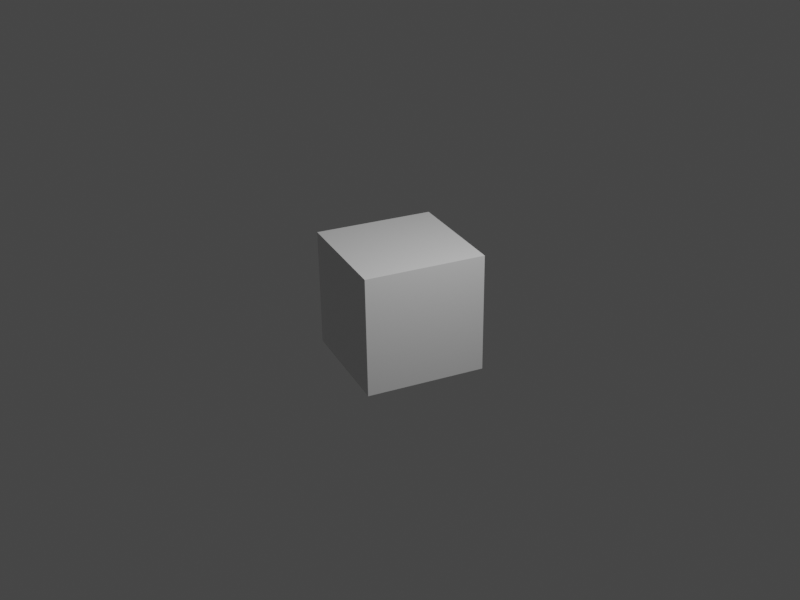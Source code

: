 # Source: defaultcube.blend  (saved by Blender 2.90.8; exported with 4.5.12 LTS)
import bpy
from mathutils import Matrix  # noqa: F401  (used for matrix-valued properties, if any)

bpy.ops.wm.read_factory_settings(use_empty=True)
scene = bpy.context.scene
scene.name = 'Scene'

# ---- collections
col_collection = bpy.data.collections.new('Collection'); scene.collection.children.link(col_collection)

# ---- materials (node trees are filled in below, after node groups)
mat_material = bpy.data.materials.new('Material')
mat_material.alpha_threshold = 0.0
mat_material.use_transparent_shadow = False
mat_material.line_color = (0.0, 0.0, 0.0, 1.0)

# ---- material node trees
mat_material.use_nodes = True; mat_material.node_tree.nodes.clear()
_N = mat_material.node_tree.nodes; _L = mat_material.node_tree.links
n0 = _N.new('ShaderNodeOutputMaterial'); n0.name = 'Material Output'; n0.location = (300, 300)
n1 = _N.new('ShaderNodeBsdfPrincipled'); n1.name = 'Principled BSDF'; n1.location = (10, 300)
n1.distribution = 'GGX'
n1.subsurface_method = 'BURLEY'
n1.inputs[2].default_value = 0.4
n1.inputs[3].default_value = 1.45
n1.inputs[27].default_value = (0.0, 0.0, 0.0, 1.0)
n1.inputs[28].default_value = 1.0
_L.new(n1.outputs[0], n0.inputs[0])
n0.is_active_output = True

# ---- world
world_world = bpy.data.worlds.new('World'); scene.world = world_world
world_world.use_nodes = True; world_world.node_tree.nodes.clear()
_N = world_world.node_tree.nodes; _L = world_world.node_tree.links
n0 = _N.new('ShaderNodeOutputWorld'); n0.name = 'World Output'; n0.location = (300, 300)
n1 = _N.new('ShaderNodeBackground'); n1.name = 'Background'; n1.location = (10, 300)
n1.inputs[0].default_value = (0.05088, 0.05088, 0.05088, 1.0)
_L.new(n1.outputs[0], n0.inputs[0])
n0.is_active_output = True
world_world.color = (0.05088, 0.05088, 0.05088)
world_world.use_sun_shadow = False
world_world.sun_shadow_jitter_overblur = 0.0

# ---- cameras
cam_camera = bpy.data.cameras.new('Camera')
cam_camera.clip_end = 100.0
cam_camera.ortho_scale = 7.314

# ---- lights
light_light = bpy.data.lights.new('Light', 'POINT')
light_light.transmission_factor = 0.0
light_light.energy = 1000.0
light_light.shadow_soft_size = 0.1
light_light.shadow_maximum_resolution = 0.006
light_light.use_absolute_resolution = True

# ---- meshes
me_cube = bpy.data.meshes.new('Cube')
me_cube.from_pydata([(1.0, 1.0, 1.0), (1.0, 1.0, -1.0), (1.0, -1.0, 1.0), (1.0, -1.0, -1.0), (-1.0, 1.0, 1.0), (-1.0, 1.0, -1.0), (-1.0, -1.0, 1.0), (-1.0, -1.0, -1.0)], [], [(0, 4, 6, 2), (3, 2, 6, 7), (7, 6, 4, 5), (5, 1, 3, 7), (1, 0, 2, 3), (5, 4, 0, 1)])
_uv = me_cube.uv_layers.new(name='UVMap')
_uv.uv.foreach_set('vector', [0.625, 0.5, 0.875, 0.5, 0.875, 0.75, 0.625, 0.75, 0.375, 0.75, 0.625, 0.75, 0.625, 1.0, 0.375, 1.0, 0.375, 0.0, 0.625, 0.0, 0.625, 0.25, 0.375, 0.25, 0.125, 0.5, 0.375, 0.5, 0.375, 0.75, 0.125, 0.75, 0.375, 0.5, 0.625, 0.5, 0.625, 0.75, 0.375, 0.75, 0.375, 0.25, 0.625, 0.25, 0.625, 0.5, 0.375, 0.5])
me_cube.materials.append(mat_material)
me_cube.use_remesh_preserve_volume = False
me_cube.use_remesh_preserve_attributes = False
me_cube.use_mirror_vertex_groups = False
me_cube.update()

# ---- objects
ob_cube = bpy.data.objects.new('Cube', me_cube)
ob_light = bpy.data.objects.new('Light', light_light)
ob_camera = bpy.data.objects.new('Camera', cam_camera)

# ---- transforms, parenting, visibility, modifiers, constraints
ob_cube.location = (0.0, 0.0, 0.0)
ob_cube.lock_rotations_4d = False
ob_cube.empty_display_type = 'ARROWS'
ob_cube.lineart.crease_threshold = 0.0
ob_light.location = (4.076, 1.005, 5.904)
ob_light.rotation_euler = (0.6503, 0.05522, 1.866)
ob_light.lock_rotations_4d = False
ob_light.empty_display_type = 'ARROWS'
ob_light.color = (0.0, 0.0, 0.0, 0.0)
ob_light.lineart.crease_threshold = 0.0
ob_camera.location = (14.73, -6.505, 8.018)
ob_camera.rotation_euler = (1.109, 0.01327, 1.148)
ob_camera.lock_rotations_4d = False
ob_camera.empty_display_type = 'ARROWS'
ob_camera.color = (0.0, 0.0, 0.0, 0.0)
ob_camera.display_type = 'WIRE'
ob_camera.lineart.crease_threshold = 0.0

# ---- collection membership
col_collection.objects.link(ob_cube)
col_collection.objects.link(ob_light)
col_collection.objects.link(ob_camera)

# ---- scene / render settings (as saved in the file)
scene.camera = ob_camera
scene.frame_start = 1; scene.frame_end = 250; scene.frame_set(1)
scene.render.engine = 'BLENDER_EEVEE_NEXT'
scene.render.resolution_x = 800
scene.render.resolution_y = 600
scene.cycles.use_denoising = False
scene.cycles.samples = 128
scene.cycles.sampling_pattern = 'TABULATED_SOBOL'
scene.cycles.use_adaptive_sampling = False
scene.cycles.use_light_tree = False
scene.view_settings.view_transform = 'Filmic'
bpy.context.view_layer.update()

